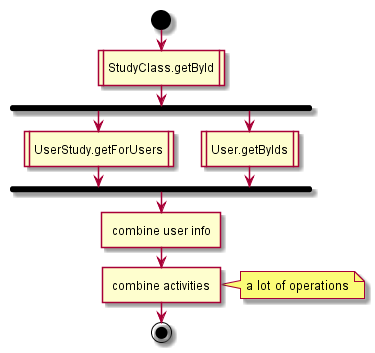

The diagram above was rendered by PlantUML. Its source (embedded in the PNG):
@startuml
start
:StudyClass.getById|
fork
:UserStudy.getForUsers|
fork again
:User.getByIds|
end fork;
:combine user info]
:combine activities]
note right: a lot of operations
end;
@enduml